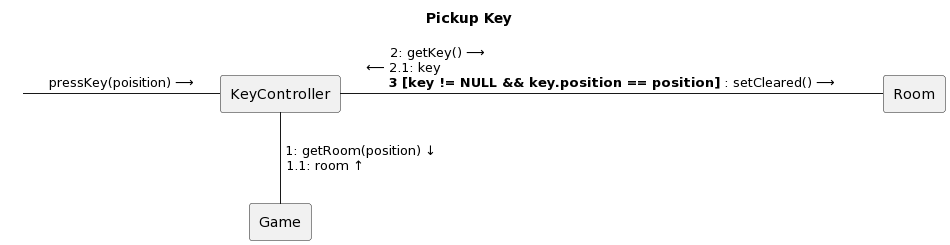

The diagram above was rendered by PlantUML. Its source (embedded in the PNG):
@startuml
title Pickup Key



skinparam componentStyle rectangle
skinparam interface {
  backgroundColor transparent
  borderColor transparent
}

[KeyController] as controller
[Game] as game
[Room] as room

" "-controller:"pressKey(poisition) ⟶"

controller--game: " 1: getRoom(position) ↓\n 1.1: room ↑                  "

controller-room: "2: getKey() ⟶                                                                                       \n⟵ 2.1: key                                                                                                        \n**3 [key != NULL && key.position == position]** : setCleared() ⟶"
@enduml